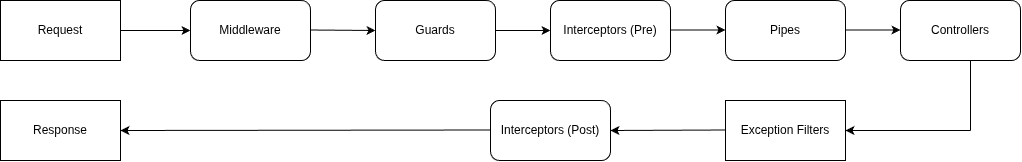

The diagram above was exported from draw.io. Its source (the exported page's mxGraphModel, read from the mxfile embedded in the PNG):
<mxGraphModel dx="1988" dy="1088" grid="1" gridSize="10" guides="1" tooltips="1" connect="1" arrows="1" fold="1" page="1" pageScale="1" pageWidth="850" pageHeight="1100" math="0" shadow="0">
  <root>
    <mxCell id="0" />
    <mxCell id="1" parent="0" />
    <mxCell id="NjFQmL_ygVWfzwuTlhzZ-1" parent="1" style="rounded=0;whiteSpace=wrap;html=1;" value="Request" vertex="1">
      <mxGeometry height="60" width="120" x="50" y="270" as="geometry" />
    </mxCell>
    <mxCell id="NjFQmL_ygVWfzwuTlhzZ-2" parent="1" style="rounded=1;whiteSpace=wrap;html=1;" value="Middleware" vertex="1">
      <mxGeometry height="60" width="120" x="240" y="270" as="geometry" />
    </mxCell>
    <mxCell id="NjFQmL_ygVWfzwuTlhzZ-3" edge="1" parent="1" source="NjFQmL_ygVWfzwuTlhzZ-1" style="endArrow=classic;html=1;rounded=0;entryX=0;entryY=0.5;entryDx=0;entryDy=0;exitX=1;exitY=0.5;exitDx=0;exitDy=0;" target="NjFQmL_ygVWfzwuTlhzZ-2" value="">
      <mxGeometry height="50" relative="1" width="50" as="geometry">
        <Array as="points" />
        <mxPoint x="170" y="325" as="sourcePoint" />
        <mxPoint x="220" y="275" as="targetPoint" />
      </mxGeometry>
    </mxCell>
    <mxCell id="NjFQmL_ygVWfzwuTlhzZ-4" parent="1" style="rounded=1;whiteSpace=wrap;html=1;" value="Guards" vertex="1">
      <mxGeometry height="60" width="120" x="425" y="270" as="geometry" />
    </mxCell>
    <mxCell id="NjFQmL_ygVWfzwuTlhzZ-5" edge="1" parent="1" style="endArrow=classic;html=1;rounded=0;entryX=0;entryY=0.5;entryDx=0;entryDy=0;exitX=1;exitY=0.5;exitDx=0;exitDy=0;" target="NjFQmL_ygVWfzwuTlhzZ-4" value="">
      <mxGeometry height="50" relative="1" width="50" as="geometry">
        <Array as="points" />
        <mxPoint x="360" y="299.5" as="sourcePoint" />
        <mxPoint x="430" y="299.5" as="targetPoint" />
      </mxGeometry>
    </mxCell>
    <mxCell id="NjFQmL_ygVWfzwuTlhzZ-6" parent="1" style="rounded=1;whiteSpace=wrap;html=1;" value="Interceptors (Pre)" vertex="1">
      <mxGeometry height="60" width="120" x="600" y="270" as="geometry" />
    </mxCell>
    <mxCell id="NjFQmL_ygVWfzwuTlhzZ-7" edge="1" parent="1" source="NjFQmL_ygVWfzwuTlhzZ-4" style="endArrow=classic;html=1;rounded=0;entryX=0;entryY=0.5;entryDx=0;entryDy=0;exitX=1;exitY=0.5;exitDx=0;exitDy=0;" value="">
      <mxGeometry height="50" relative="1" width="50" as="geometry">
        <Array as="points" />
        <mxPoint x="535" y="299.5" as="sourcePoint" />
        <mxPoint x="600" y="300" as="targetPoint" />
      </mxGeometry>
    </mxCell>
    <mxCell id="NjFQmL_ygVWfzwuTlhzZ-8" parent="1" style="rounded=1;whiteSpace=wrap;html=1;" value="Pipes" vertex="1">
      <mxGeometry height="60" width="120" x="775" y="270" as="geometry" />
    </mxCell>
    <mxCell id="NjFQmL_ygVWfzwuTlhzZ-9" edge="1" parent="1" style="endArrow=classic;html=1;rounded=0;entryX=0;entryY=0.5;entryDx=0;entryDy=0;exitX=1;exitY=0.5;exitDx=0;exitDy=0;" value="">
      <mxGeometry height="50" relative="1" width="50" as="geometry">
        <Array as="points" />
        <mxPoint x="720" y="299.5" as="sourcePoint" />
        <mxPoint x="775" y="299.5" as="targetPoint" />
      </mxGeometry>
    </mxCell>
    <mxCell id="NjFQmL_ygVWfzwuTlhzZ-10" edge="1" parent="1" style="endArrow=classic;html=1;rounded=0;entryX=0;entryY=0.5;entryDx=0;entryDy=0;exitX=1;exitY=0.5;exitDx=0;exitDy=0;" value="">
      <mxGeometry height="50" relative="1" width="50" as="geometry">
        <Array as="points" />
        <mxPoint x="895" y="299.5" as="sourcePoint" />
        <mxPoint x="950" y="299.5" as="targetPoint" />
      </mxGeometry>
    </mxCell>
    <mxCell id="NjFQmL_ygVWfzwuTlhzZ-11" parent="1" style="rounded=1;whiteSpace=wrap;html=1;" value="Controllers" vertex="1">
      <mxGeometry height="60" width="120" x="950" y="270" as="geometry" />
    </mxCell>
    <mxCell id="NjFQmL_ygVWfzwuTlhzZ-12" edge="1" parent="1" style="endArrow=none;html=1;rounded=0;" value="">
      <mxGeometry height="50" relative="1" width="50" as="geometry">
        <mxPoint x="1020" y="400" as="sourcePoint" />
        <mxPoint x="1020" y="330" as="targetPoint" />
      </mxGeometry>
    </mxCell>
    <mxCell id="NjFQmL_ygVWfzwuTlhzZ-13" edge="1" parent="1" style="endArrow=classic;html=1;rounded=0;" target="NjFQmL_ygVWfzwuTlhzZ-14" value="">
      <mxGeometry height="50" relative="1" width="50" as="geometry">
        <mxPoint x="1020" y="400" as="sourcePoint" />
        <mxPoint x="940" y="400" as="targetPoint" />
      </mxGeometry>
    </mxCell>
    <mxCell id="NjFQmL_ygVWfzwuTlhzZ-14" parent="1" style="rounded=0;whiteSpace=wrap;html=1;" value="Exception Filters" vertex="1">
      <mxGeometry height="60" width="120" x="775" y="370" as="geometry" />
    </mxCell>
    <mxCell id="NjFQmL_ygVWfzwuTlhzZ-15" parent="1" style="rounded=1;whiteSpace=wrap;html=1;" value="Interceptors (Post)" vertex="1">
      <mxGeometry height="60" width="120" x="540" y="370" as="geometry" />
    </mxCell>
    <mxCell id="NjFQmL_ygVWfzwuTlhzZ-16" edge="1" parent="1" style="endArrow=classic;html=1;rounded=0;entryX=1;entryY=0.5;entryDx=0;entryDy=0;" target="NjFQmL_ygVWfzwuTlhzZ-15" value="">
      <mxGeometry height="50" relative="1" width="50" as="geometry">
        <mxPoint x="775" y="399.5" as="sourcePoint" />
        <mxPoint x="695" y="399.5" as="targetPoint" />
      </mxGeometry>
    </mxCell>
    <mxCell id="NjFQmL_ygVWfzwuTlhzZ-17" edge="1" parent="1" style="endArrow=classic;html=1;rounded=0;entryX=1;entryY=0.5;entryDx=0;entryDy=0;" target="NjFQmL_ygVWfzwuTlhzZ-18" value="">
      <mxGeometry height="50" relative="1" width="50" as="geometry">
        <mxPoint x="540" y="399.5" as="sourcePoint" />
        <mxPoint x="180" y="399.5" as="targetPoint" />
      </mxGeometry>
    </mxCell>
    <mxCell id="NjFQmL_ygVWfzwuTlhzZ-18" parent="1" style="rounded=0;whiteSpace=wrap;html=1;" value="Response" vertex="1">
      <mxGeometry height="60" width="120" x="50" y="370" as="geometry" />
    </mxCell>
  </root>
</mxGraphModel>